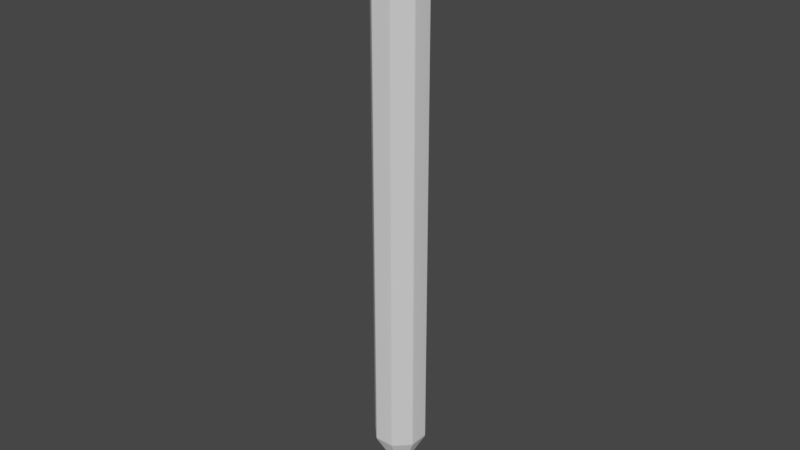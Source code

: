 # Source: pen-blender.blend  (saved by Blender 2.93.21; exported with 4.5.12 LTS)
import bpy
from mathutils import Matrix  # noqa: F401  (used for matrix-valued properties, if any)

bpy.ops.wm.read_factory_settings(use_empty=True)
scene = bpy.context.scene
scene.name = 'Scene'

# ---- node groups
ng_auto_smooth = bpy.data.node_groups.new('Auto Smooth', 'GeometryNodeTree')
_s = ng_auto_smooth.interface.new_socket(name='Geometry', in_out='OUTPUT', socket_type='NodeSocketGeometry')
_s = ng_auto_smooth.interface.new_socket(name='Geometry', in_out='INPUT', socket_type='NodeSocketGeometry')
_s = ng_auto_smooth.interface.new_socket(name='Angle', in_out='INPUT', socket_type='NodeSocketFloat')
_s.subtype = 'ANGLE'
_s.min_value = 0.0
_s.max_value = 3.142
ng_auto_smooth.is_modifier = True
_N = ng_auto_smooth.nodes; _L = ng_auto_smooth.links
n0 = _N.new('NodeGroupOutput'); n0.name = 'Group Output'; n0.location = (480, -100)
n1 = _N.new('NodeGroupInput'); n1.name = 'Group Input'; n1.location = (-420, -300)
n2 = _N.new('NodeGroupInput'); n2.name = 'Group Input.001'; n2.location = (-60, -100)
n3 = _N.new('GeometryNodeSetShadeSmooth'); n3.name = 'Set Shade Smooth'; n3.location = (120, -100)
n3.domain = 'EDGE'
n4 = _N.new('GeometryNodeSetShadeSmooth'); n4.name = 'Set Shade Smooth.001'; n4.location = (300, -100)
n5 = _N.new('GeometryNodeInputMeshEdgeAngle'); n5.name = 'Edge Angle'; n5.location = (-420, -220)
n6 = _N.new('GeometryNodeInputEdgeSmooth'); n6.name = 'Is Edge Smooth'; n6.location = (-60, -160)
n7 = _N.new('GeometryNodeInputShadeSmooth'); n7.name = 'Is Face Smooth'; n7.location = (-240, -340)
n8 = _N.new('FunctionNodeBooleanMath'); n8.name = 'Boolean Math'; n8.location = (-60, -220)
n9 = _N.new('FunctionNodeCompare'); n9.name = 'Compare'; n9.location = (-240, -180)
n9.operation = 'LESS_EQUAL'
_L.new(n5.outputs[0], n9.inputs[0])
_L.new(n4.outputs[0], n0.inputs[0])
_L.new(n1.outputs[1], n9.inputs[1])
_L.new(n9.outputs[0], n8.inputs[0])
_L.new(n7.outputs[0], n8.inputs[1])
_L.new(n2.outputs[0], n3.inputs[0])
_L.new(n6.outputs[0], n3.inputs[1])
_L.new(n3.outputs[0], n4.inputs[0])
_L.new(n8.outputs[0], n3.inputs[2])
n0.is_active_output = True

# ---- world
world_world = bpy.data.worlds.new('World'); scene.world = world_world
world_world.use_nodes = True; world_world.node_tree.nodes.clear()
_N = world_world.node_tree.nodes; _L = world_world.node_tree.links
n0 = _N.new('ShaderNodeOutputWorld'); n0.name = 'World Output'; n0.location = (300, 300)
n1 = _N.new('ShaderNodeBackground'); n1.name = 'Background'; n1.location = (10, 300)
n1.inputs[0].default_value = (0.05088, 0.05088, 0.05088, 1.0)
_L.new(n1.outputs[0], n0.inputs[0])
n0.is_active_output = True
world_world.color = (0.05088, 0.05088, 0.05088)
world_world.use_sun_shadow = False
world_world.sun_shadow_jitter_overblur = 0.0

# ---- meshes
me_pen_001 = bpy.data.meshes.new('pen.001')
me_pen_001.from_pydata([(-0.003484, 0.007645, 0.08058), (-0.002943, 0.007869, 0.08058), (0.002942, 0.007869, 0.08058), (0.003483, 0.007645, 0.08058), (0.007869, -0.002942, 0.08058), (0.007645, -0.003483, 0.08058), (-0.002942, -0.007869, 0.08058), (-0.003483, -0.007645, 0.08058), (-0.007645, -0.003484, 0.08058), (-0.007869, -0.002943, 0.08058), (-0.007869, 0.002942, 0.08058), (-0.007645, 0.003483, 0.08058), (0.007645, 0.003484, 0.08058), (0.007869, 0.002943, 0.08058), (0.003484, -0.007645, 0.08058), (0.002943, -0.007869, 0.08058), (-0.003484, 0.007645, -0.08193), (-0.002943, 0.007869, -0.08193), (0.003483, 0.007645, -0.08193), (0.002942, 0.007869, -0.08193), (0.007869, 0.002943, -0.08193), (0.007645, 0.003484, -0.08193), (0.007645, -0.003483, -0.08193), (0.007869, -0.002942, -0.08193), (0.003484, -0.007645, -0.08193), (0.002943, -0.007869, -0.08193), (-0.003483, -0.007645, -0.08193), (-0.002942, -0.007869, -0.08193), (-0.007869, -0.002943, -0.08193), (-0.007645, -0.003484, -0.08193), (-0.007645, 0.003483, -0.08193), (-0.007869, 0.002942, -0.08193), (-0.002466, 0.0009222, -0.09218), (-0.002396, 0.001092, -0.09218), (-0.002396, -0.001092, -0.09218), (-0.002466, -0.0009225, -0.09218), (-0.0009223, -0.002467, -0.09218), (-0.001092, -0.002396, -0.09218), (0.0009225, -0.002466, -0.09218), (0.001092, -0.002396, -0.09218), (0.002466, -0.0009223, -0.09218), (0.002396, -0.001092, -0.09218), (0.002396, 0.001092, -0.09218), (0.002466, 0.0009224, -0.09218), (0.0009223, 0.002466, -0.09218), (0.001092, 0.002396, -0.09218), (-0.0009225, 0.002466, -0.09218), (-0.001092, 0.002396, -0.09218), (-0.002943, 0.007869, -0.08125), (-0.003484, 0.007645, -0.08125), (0.003483, 0.007645, -0.08125), (0.002942, 0.007869, -0.08125), (0.007869, 0.002943, -0.08125), (0.007645, 0.003484, -0.08125), (0.007645, -0.003483, -0.08125), (0.007869, -0.002942, -0.08125), (0.002943, -0.007869, -0.08125), (0.003484, -0.007645, -0.08125), (-0.003483, -0.007645, -0.08125), (-0.002942, -0.007869, -0.08125), (-0.007869, -0.002943, -0.08125), (-0.007645, -0.003484, -0.08125), (-0.007645, 0.003483, -0.08125), (-0.007869, 0.002942, -0.08125), (-0.003484, 0.007645, 0.08839), (-0.003128, 0.007552, 0.08871), (-0.002943, 0.007869, 0.08839), (0.003483, 0.007645, 0.08839), (0.002942, 0.007869, 0.08839), (0.003128, 0.007552, 0.08871), (0.007645, -0.003483, 0.08839), (0.007869, -0.002942, 0.08839), (0.007552, -0.003128, 0.08871), (-0.003483, -0.007645, 0.08839), (-0.002942, -0.007869, 0.08839), (-0.003128, -0.007552, 0.08871), (-0.007869, -0.002943, 0.08839), (-0.007645, -0.003484, 0.08839), (-0.007552, -0.003128, 0.08871), (-0.007645, 0.003483, 0.08839), (-0.007869, 0.002942, 0.08839), (-0.007552, 0.003128, 0.08871), (0.007869, 0.002943, 0.08839), (0.007645, 0.003484, 0.08839), (0.007552, 0.003128, 0.08871), (0.003484, -0.007645, 0.08839), (0.003128, -0.007552, 0.08871), (0.002943, -0.007869, 0.08839), (-0.001298, 0.0004854, -0.1025), (-0.001261, 0.0005746, -0.1025), (-0.001261, -0.0005748, -0.1025), (-0.001298, -0.0004856, -0.1025), (-0.0004854, -0.001298, -0.1025), (-0.0005746, -0.001261, -0.1025), (0.0004855, -0.001298, -0.1025), (0.0005747, -0.001261, -0.1025), (0.001298, -0.0004855, -0.1025), (0.001261, -0.0005747, -0.1025), (0.001261, 0.0005747, -0.1025), (0.001298, 0.0004855, -0.1025), (0.0004854, 0.001298, -0.1025), (0.0005747, 0.001261, -0.1025), (-0.0004855, 0.001298, -0.1025), (-0.0005747, 0.001261, -0.1025), (-0.0006766, 0.0002802, -0.1033), (-0.0006765, -0.0002803, -0.1033), (-0.0002802, -0.0006766, -0.1033), (0.0002803, -0.0006766, -0.1033), (0.0006766, -0.0002802, -0.1033), (0.0006765, 0.0002802, -0.1033), (0.0002802, 0.0006765, -0.1033), (-0.0002803, 0.0006765, -0.1033)], [], [(62, 11, 0, 49), (14, 5, 70, 85), (8, 7, 73, 77), (4, 13, 82, 71), (10, 9, 76, 80), (6, 15, 87, 74), (30, 62, 49, 16), (2, 1, 66, 68), (25, 27, 36, 38), (22, 54, 57, 24), (20, 23, 40, 43), (20, 52, 55, 23), (17, 48, 51, 19), (28, 60, 63, 31), (25, 56, 59, 27), (37, 34, 90, 93), (18, 21, 42, 45), (46, 44, 100, 102), (27, 26, 37, 36), (22, 24, 39, 41), (26, 58, 61, 29), (28, 31, 32, 35), (33, 47, 103, 89), (41, 39, 95, 97), (18, 50, 53, 21), (86, 72, 84, 69, 65, 81, 78, 75), (56, 15, 6, 59), (48, 1, 2, 51), (58, 7, 8, 61), (52, 13, 4, 55), (50, 3, 12, 53), (60, 9, 10, 63), (54, 5, 14, 57), (12, 3, 67, 83), (34, 35, 91, 90), (16, 17, 46, 47), (31, 30, 33, 32), (29, 28, 35, 34), (24, 25, 38, 39), (26, 29, 34, 37), (21, 20, 43, 42), (17, 19, 44, 46), (64, 65, 66), (67, 68, 69), (70, 71, 72), (73, 74, 75), (76, 77, 78), (79, 80, 81), (82, 83, 84), (85, 86, 87), (49, 0, 1, 48), (3, 50, 51, 2), (13, 52, 53, 12), (5, 54, 55, 4), (15, 56, 57, 14), (7, 58, 59, 6), (9, 60, 61, 8), (11, 62, 63, 10), (19, 18, 45, 44), (23, 22, 41, 40), (36, 37, 93, 92), (39, 38, 94, 95), (31, 63, 62, 30), (48, 17, 16, 49), (29, 61, 60, 28), (27, 59, 58, 26), (24, 57, 56, 25), (23, 55, 54, 22), (21, 53, 52, 20), (19, 51, 50, 18), (30, 16, 47, 33), (85, 70, 72, 86), (71, 82, 84, 72), (64, 79, 81, 65), (83, 67, 69, 84), (80, 76, 78, 81), (77, 73, 75, 78), (74, 87, 86, 75), (68, 66, 65, 69), (73, 7, 6, 74), (14, 85, 87, 15), (66, 1, 0, 64), (10, 80, 79, 11), (76, 9, 8, 77), (70, 5, 4, 71), (12, 83, 82, 13), (2, 68, 67, 3), (0, 11, 79, 64), (45, 42, 98, 101), (42, 43, 99, 98), (40, 41, 97, 96), (38, 36, 92, 94), (32, 33, 89, 88), (47, 46, 102, 103), (44, 45, 101, 100), (43, 40, 96, 99), (35, 32, 88, 91), (100, 101, 110), (98, 99, 109), (90, 91, 105), (91, 88, 104, 105), (95, 94, 107), (102, 100, 110, 111), (93, 90, 105, 106), (94, 92, 106, 107), (92, 93, 106), (99, 96, 108, 109), (103, 102, 111), (96, 97, 108), (101, 98, 109, 110), (97, 95, 107, 108), (88, 89, 104), (89, 103, 111, 104), (105, 104, 111, 110, 109, 108, 107, 106)])
me_pen_001.polygons.foreach_set('use_smooth', [True] * 114)
_k = set([(16, 30), (17, 19), (18, 21), (20, 23), (22, 24), (25, 27), (26, 29), (28, 31), (32, 35), (33, 47), (34, 37), (36, 38), (39, 41), (40, 43), (42, 45), (44, 46), (64, 79), (66, 68), (67, 83), (70, 85), (71, 82), (73, 77), (74, 87), (76, 80), (88, 91), (89, 103), (90, 93), (92, 94), (95, 97), (96, 99), (98, 101), (100, 102)])
me_pen_001.attributes.new('sharp_edge', 'BOOLEAN', 'EDGE').data.foreach_set('value', [ (min(e.vertices), max(e.vertices)) in _k for e in me_pen_001.edges])
_uv = me_pen_001.uv_layers.new(name='UVMap')
_uv.uv.foreach_set('vector', [0.6043, 0.6191, 0.6043, 0.902, 0.6836, 0.902, 0.6836, 0.6191, 0.3059, 0.6544, 0.3726, 0.6544, 0.3726, 0.8675, 0.3059, 0.8675, 0.1274, 0.6544, 0.1942, 0.6544, 0.1942, 0.8675, 0.1274, 0.8675, 0.3762, 0.6544, 0.3762, 0.6544, 0.3762, 0.8675, 0.3762, 0.8675, 0.1238, 0.6544, 0.1238, 0.6544, 0.1238, 0.8675, 0.1238, 0.8675, 0.2028, 0.6544, 0.2972, 0.6544, 0.2972, 0.8675, 0.2028, 0.8675, 0.1101, 0.2527, 0.1101, 0.2539, 0.1895, 0.2539, 0.1895, 0.2527, 0.2972, 0.6544, 0.2028, 0.6544, 0.2028, 0.8675, 0.2972, 0.8675, 0.8061, 0.6179, 0.6939, 0.6179, 0.7324, 0.6, 0.7676, 0.6, 0.4016, 0.2527, 0.4016, 0.2539, 0.3223, 0.2539, 0.3223, 0.2527, 0.9, 0.6179, 0.9, 0.6179, 0.797, 0.6, 0.797, 0.6, 0.4059, 0.2527, 0.4059, 0.2539, 0.4059, 0.2539, 0.4059, 0.2527, 0.1998, 0.2527, 0.1998, 0.2539, 0.3119, 0.2539, 0.3119, 0.2527, 0.1059, 0.2527, 0.1059, 0.2539, 0.1059, 0.2539, 0.1059, 0.2527, 0.312, 0.2527, 0.312, 0.2539, 0.1998, 0.2539, 0.1998, 0.2527, 0.1792, 0.41, 0.09456, 0.41, 0.1682, 0.1142, 0.2127, 0.1142, 0.8164, 0.6179, 0.8957, 0.6179, 0.7957, 0.6, 0.7708, 0.6, 0.1902, 0.41, 0.3098, 0.41, 0.2815, 0.1142, 0.2185, 0.1142, 0.6939, 0.6179, 0.6836, 0.6179, 0.7292, 0.6, 0.7324, 0.6, 0.8957, 0.6179, 0.8164, 0.6179, 0.7708, 0.6, 0.7957, 0.6, 0.1895, 0.2527, 0.1895, 0.2539, 0.1101, 0.2539, 0.1101, 0.2527, 0.6, 0.6179, 0.6, 0.6179, 0.703, 0.6, 0.703, 0.6, 0.09455, 0.41, 0.1792, 0.41, 0.2127, 0.1142, 0.1682, 0.1142, 0.4054, 0.41, 0.3208, 0.41, 0.2873, 0.1142, 0.3318, 0.1142, 0.3223, 0.2527, 0.3223, 0.2539, 0.4016, 0.2539, 0.4016, 0.2527, 0.3002, 0.8762, 0.3711, 0.8762, 0.3711, 0.8762, 0.3002, 0.8762, 0.1998, 0.8762, 0.1289, 0.8762, 0.1289, 0.8762, 0.1998, 0.8762, 0.8061, 0.6191, 0.8061, 0.902, 0.6939, 0.902, 0.6939, 0.6191, 0.6939, 0.6191, 0.6939, 0.902, 0.8061, 0.902, 0.8061, 0.6191, 0.6836, 0.6191, 0.6836, 0.902, 0.6043, 0.902, 0.6043, 0.6191, 0.9, 0.6191, 0.9, 0.902, 0.9, 0.902, 0.9, 0.6191, 0.8164, 0.6191, 0.8164, 0.902, 0.8957, 0.902, 0.8957, 0.6191, 0.6, 0.6191, 0.6, 0.902, 0.6, 0.902, 0.6, 0.6191, 0.8957, 0.6191, 0.8957, 0.902, 0.8164, 0.902, 0.8164, 0.6191, 0.3726, 0.6544, 0.3058, 0.6544, 0.3058, 0.8675, 0.3726, 0.8675, 0.09456, 0.41, 0.09, 0.41, 0.1658, 0.1142, 0.1682, 0.1142, 0.6836, 0.6179, 0.6939, 0.6179, 0.7324, 0.6, 0.7292, 0.6, 0.6, 0.6179, 0.6043, 0.6179, 0.7043, 0.6, 0.703, 0.6, 0.6043, 0.6179, 0.6, 0.6179, 0.703, 0.6, 0.7043, 0.6, 0.8164, 0.6179, 0.8061, 0.6179, 0.7676, 0.6, 0.7708, 0.6, 0.6836, 0.6179, 0.6043, 0.6179, 0.7043, 0.6, 0.7292, 0.6, 0.8957, 0.6179, 0.9, 0.6179, 0.797, 0.6, 0.7957, 0.6, 0.6939, 0.6179, 0.8061, 0.6179, 0.7676, 0.6, 0.7324, 0.6, 0.1941, 0.8675, 0.1998, 0.8762, 0.2028, 0.8675, 0.3058, 0.8675, 0.2972, 0.8675, 0.3002, 0.8762, 0.3726, 0.8675, 0.3762, 0.8675, 0.3711, 0.8762, 0.1942, 0.8675, 0.2028, 0.8675, 0.1998, 0.8762, 0.1238, 0.8675, 0.1274, 0.8675, 0.1289, 0.8762, 0.1274, 0.8675, 0.1238, 0.8675, 0.1289, 0.8762, 0.3762, 0.8675, 0.3726, 0.8675, 0.3711, 0.8762, 0.3059, 0.8675, 0.3002, 0.8762, 0.2972, 0.8675, 0.6836, 0.6191, 0.6836, 0.902, 0.6939, 0.902, 0.6939, 0.6191, 0.8164, 0.902, 0.8164, 0.6191, 0.8061, 0.6191, 0.8061, 0.902, 0.9, 0.902, 0.9, 0.6191, 0.8957, 0.6191, 0.8957, 0.902, 0.8957, 0.902, 0.8957, 0.6191, 0.9, 0.6191, 0.9, 0.902, 0.8061, 0.902, 0.8061, 0.6191, 0.8164, 0.6191, 0.8164, 0.902, 0.6836, 0.902, 0.6836, 0.6191, 0.6939, 0.6191, 0.6939, 0.902, 0.6, 0.902, 0.6, 0.6191, 0.6043, 0.6191, 0.6043, 0.902, 0.6043, 0.902, 0.6043, 0.6191, 0.6, 0.6191, 0.6, 0.902, 0.8061, 0.6179, 0.8164, 0.6179, 0.7708, 0.6, 0.7676, 0.6, 0.9, 0.6179, 0.8957, 0.6179, 0.7957, 0.6, 0.797, 0.6, 0.1902, 0.41, 0.1792, 0.41, 0.2127, 0.1142, 0.2185, 0.1142, 0.3208, 0.41, 0.3098, 0.41, 0.2815, 0.1142, 0.2873, 0.1142, 0.1059, 0.2527, 0.1059, 0.2539, 0.1101, 0.2539, 0.1101, 0.2527, 0.1998, 0.2539, 0.1998, 0.2527, 0.1895, 0.2527, 0.1895, 0.2539, 0.1101, 0.2527, 0.1101, 0.2539, 0.1059, 0.2539, 0.1059, 0.2527, 0.1998, 0.2527, 0.1998, 0.2539, 0.1895, 0.2539, 0.1895, 0.2527, 0.3223, 0.2527, 0.3223, 0.2539, 0.312, 0.2539, 0.312, 0.2527, 0.4059, 0.2527, 0.4059, 0.2539, 0.4016, 0.2539, 0.4016, 0.2527, 0.4016, 0.2527, 0.4016, 0.2539, 0.4059, 0.2539, 0.4059, 0.2527, 0.3119, 0.2527, 0.3119, 0.2539, 0.3223, 0.2539, 0.3223, 0.2527, 0.6043, 0.6179, 0.6836, 0.6179, 0.7292, 0.6, 0.7043, 0.6, 0.3059, 0.8675, 0.3726, 0.8675, 0.3711, 0.8762, 0.3002, 0.8762, 0.3762, 0.8675, 0.3762, 0.8675, 0.3711, 0.8762, 0.3711, 0.8762, 0.1941, 0.8675, 0.1274, 0.8675, 0.1289, 0.8762, 0.1998, 0.8762, 0.3726, 0.8675, 0.3058, 0.8675, 0.3002, 0.8762, 0.3711, 0.8762, 0.1238, 0.8675, 0.1238, 0.8675, 0.1289, 0.8762, 0.1289, 0.8762, 0.1274, 0.8675, 0.1942, 0.8675, 0.1998, 0.8762, 0.1289, 0.8762, 0.2028, 0.8675, 0.2972, 0.8675, 0.3002, 0.8762, 0.1998, 0.8762, 0.2972, 0.8675, 0.2028, 0.8675, 0.1998, 0.8762, 0.3002, 0.8762, 0.1942, 0.8675, 0.1942, 0.6544, 0.2028, 0.6544, 0.2028, 0.8675, 0.3059, 0.6544, 0.3059, 0.8675, 0.2972, 0.8675, 0.2972, 0.6544, 0.2028, 0.8675, 0.2028, 0.6544, 0.1941, 0.6544, 0.1941, 0.8675, 0.1238, 0.6544, 0.1238, 0.8675, 0.1274, 0.8675, 0.1274, 0.6544, 0.1238, 0.8675, 0.1238, 0.6544, 0.1274, 0.6544, 0.1274, 0.8675, 0.3726, 0.8675, 0.3726, 0.6544, 0.3762, 0.6544, 0.3762, 0.8675, 0.3726, 0.6544, 0.3726, 0.8675, 0.3762, 0.8675, 0.3762, 0.6544, 0.2972, 0.6544, 0.2972, 0.8675, 0.3058, 0.8675, 0.3058, 0.6544, 0.1941, 0.6544, 0.1274, 0.6544, 0.1274, 0.8675, 0.1941, 0.8675, 0.3208, 0.41, 0.4054, 0.41, 0.3318, 0.1142, 0.2873, 0.1142, 0.4054, 0.41, 0.41, 0.41, 0.3342, 0.1142, 0.3318, 0.1142, 0.41, 0.41, 0.4054, 0.41, 0.3318, 0.1142, 0.3342, 0.1142, 0.3098, 0.41, 0.1902, 0.41, 0.2185, 0.1142, 0.2815, 0.1142, 0.09, 0.41, 0.09455, 0.41, 0.1682, 0.1142, 0.1658, 0.1142, 0.1792, 0.41, 0.1902, 0.41, 0.2185, 0.1142, 0.2127, 0.1142, 0.3098, 0.41, 0.3208, 0.41, 0.2873, 0.1142, 0.2815, 0.1142, 0.41, 0.41, 0.41, 0.41, 0.3342, 0.1142, 0.3342, 0.1142, 0.09, 0.41, 0.09, 0.41, 0.1658, 0.1142, 0.1658, 0.1142, 0.2815, 0.1142, 0.2873, 0.1142, 0.2682, 0.09, 0.3318, 0.1142, 0.3342, 0.1142, 0.2939, 0.09, 0.1682, 0.1142, 0.1658, 0.1142, 0.2061, 0.09, 0.1658, 0.1142, 0.1658, 0.1142, 0.2061, 0.09, 0.2061, 0.09, 0.2873, 0.1142, 0.2815, 0.1142, 0.2682, 0.09, 0.2185, 0.1142, 0.2815, 0.1142, 0.2682, 0.09, 0.2318, 0.09, 0.2127, 0.1142, 0.1682, 0.1142, 0.2061, 0.09, 0.2318, 0.09, 0.2815, 0.1142, 0.2185, 0.1142, 0.2318, 0.09, 0.2682, 0.09, 0.2185, 0.1142, 0.2127, 0.1142, 0.2318, 0.09, 0.3342, 0.1142, 0.3342, 0.1142, 0.2939, 0.09, 0.2939, 0.09, 0.2127, 0.1142, 0.2185, 0.1142, 0.2318, 0.09, 0.3342, 0.1142, 0.3318, 0.1142, 0.2939, 0.09, 0.2873, 0.1142, 0.3318, 0.1142, 0.2939, 0.09, 0.2682, 0.09, 0.3318, 0.1142, 0.2873, 0.1142, 0.2682, 0.09, 0.2939, 0.09, 0.1658, 0.1142, 0.1682, 0.1142, 0.2061, 0.09, 0.1682, 0.1142, 0.2127, 0.1142, 0.2318, 0.09, 0.2061, 0.09, 0.2061, 0.09, 0.2061, 0.09, 0.2318, 0.09, 0.2682, 0.09, 0.2939, 0.09, 0.2939, 0.09, 0.2682, 0.09, 0.2318, 0.09])
_ca = me_pen_001.color_attributes.new('Col', 'BYTE_COLOR', 'CORNER')
_ca.data.foreach_set('color', [1.0, 1.0, 1.0, 1.0, 1.0, 1.0, 1.0, 1.0, 1.0, 1.0, 1.0, 1.0, 1.0, 1.0, 1.0, 1.0, 1.0, 0.2159, 0.2159, 1.0, 1.0, 0.2159, 0.2159, 1.0, 1.0, 0.2159, 0.2159, 1.0, 1.0, 0.2159, 0.2159, 1.0, 1.0, 0.2159, 0.2159, 1.0, 1.0, 0.2159, 0.2159, 1.0, 1.0, 0.2159, 0.2159, 1.0, 1.0, 0.2159, 0.2159, 1.0, 1.0, 0.2159, 0.2159, 1.0, 1.0, 0.2159, 0.2159, 1.0, 1.0, 0.2159, 0.2159, 1.0, 1.0, 0.2159, 0.2159, 1.0, 1.0, 0.2159, 0.2159, 1.0, 1.0, 0.2159, 0.2159, 1.0, 1.0, 0.2159, 0.2159, 1.0, 1.0, 0.2159, 0.2159, 1.0, 1.0, 0.2159, 0.2159, 1.0, 1.0, 0.2159, 0.2159, 1.0, 1.0, 0.2159, 0.2159, 1.0, 1.0, 0.2159, 0.2159, 1.0, 1.0, 1.0, 1.0, 1.0, 1.0, 1.0, 1.0, 1.0, 1.0, 1.0, 1.0, 1.0, 1.0, 1.0, 1.0, 1.0, 1.0, 0.2159, 0.2159, 1.0, 1.0, 0.2159, 0.2159, 1.0, 1.0, 0.2159, 0.2159, 1.0, 1.0, 0.2159, 0.2159, 1.0, 1.0, 1.0, 1.0, 1.0, 1.0, 1.0, 1.0, 1.0, 1.0, 1.0, 1.0, 1.0, 1.0, 1.0, 1.0, 1.0, 1.0, 1.0, 1.0, 1.0, 1.0, 1.0, 1.0, 1.0, 1.0, 1.0, 1.0, 1.0, 1.0, 1.0, 1.0, 1.0, 1.0, 1.0, 1.0, 1.0, 1.0, 1.0, 1.0, 1.0, 1.0, 1.0, 1.0, 1.0, 1.0, 1.0, 1.0, 1.0, 1.0, 1.0, 1.0, 1.0, 1.0, 1.0, 1.0, 1.0, 1.0, 1.0, 1.0, 1.0, 1.0, 1.0, 1.0, 1.0, 1.0, 1.0, 1.0, 1.0, 1.0, 1.0, 1.0, 1.0, 1.0, 1.0, 1.0, 1.0, 1.0, 1.0, 1.0, 1.0, 1.0, 1.0, 1.0, 1.0, 1.0, 1.0, 1.0, 1.0, 1.0, 1.0, 1.0, 1.0, 1.0, 1.0, 1.0, 1.0, 1.0, 1.0, 1.0, 1.0, 1.0, 1.0, 1.0, 1.0, 1.0, 1.0, 1.0, 1.0, 1.0, 1.0, 1.0, 1.0, 1.0, 1.0, 1.0, 1.0, 1.0, 1.0, 1.0, 1.0, 1.0, 1.0, 1.0, 1.0, 1.0, 1.0, 1.0, 1.0, 1.0, 1.0, 1.0, 1.0, 1.0, 1.0, 1.0, 1.0, 1.0, 1.0, 1.0, 1.0, 1.0, 1.0, 1.0, 1.0, 1.0, 1.0, 1.0, 1.0, 1.0, 1.0, 1.0, 1.0, 1.0, 1.0, 1.0, 1.0, 1.0, 1.0, 1.0, 1.0, 1.0, 1.0, 1.0, 1.0, 1.0, 1.0, 1.0, 1.0, 1.0, 1.0, 1.0, 1.0, 1.0, 1.0, 1.0, 1.0, 1.0, 1.0, 1.0, 1.0, 1.0, 1.0, 1.0, 1.0, 1.0, 1.0, 1.0, 1.0, 1.0, 1.0, 1.0, 1.0, 1.0, 1.0, 1.0, 1.0, 1.0, 1.0, 1.0, 1.0, 1.0, 1.0, 1.0, 1.0, 1.0, 1.0, 1.0, 1.0, 1.0, 1.0, 1.0, 1.0, 1.0, 1.0, 1.0, 1.0, 1.0, 1.0, 1.0, 1.0, 1.0, 1.0, 1.0, 1.0, 1.0, 1.0, 1.0, 1.0, 1.0, 1.0, 1.0, 1.0, 1.0, 1.0, 1.0, 1.0, 1.0, 1.0, 1.0, 1.0, 1.0, 1.0, 1.0, 1.0, 1.0, 1.0, 1.0, 1.0, 1.0, 1.0, 1.0, 1.0, 1.0, 1.0, 1.0, 1.0, 1.0, 1.0, 1.0, 1.0, 1.0, 1.0, 1.0, 1.0, 1.0, 1.0, 1.0, 1.0, 1.0, 1.0, 1.0, 1.0, 1.0, 0.2159, 0.2159, 1.0, 1.0, 0.2159, 0.2159, 1.0, 1.0, 0.2159, 0.2159, 1.0, 1.0, 0.2159, 0.2159, 1.0, 1.0, 0.2159, 0.2159, 1.0, 1.0, 0.2159, 0.2159, 1.0, 1.0, 0.2159, 0.2159, 1.0, 1.0, 0.2159, 0.2159, 1.0, 1.0, 1.0, 1.0, 1.0, 1.0, 1.0, 1.0, 1.0, 1.0, 1.0, 1.0, 1.0, 1.0, 1.0, 1.0, 1.0, 1.0, 1.0, 1.0, 1.0, 1.0, 1.0, 1.0, 1.0, 1.0, 1.0, 1.0, 1.0, 1.0, 1.0, 1.0, 1.0, 1.0, 1.0, 1.0, 1.0, 1.0, 1.0, 1.0, 1.0, 1.0, 1.0, 1.0, 1.0, 1.0, 1.0, 1.0, 1.0, 1.0, 1.0, 1.0, 1.0, 1.0, 1.0, 1.0, 1.0, 1.0, 1.0, 1.0, 1.0, 1.0, 1.0, 1.0, 1.0, 1.0, 1.0, 1.0, 1.0, 1.0, 1.0, 1.0, 1.0, 1.0, 1.0, 1.0, 1.0, 1.0, 1.0, 1.0, 1.0, 1.0, 1.0, 1.0, 1.0, 1.0, 1.0, 1.0, 1.0, 1.0, 1.0, 1.0, 1.0, 1.0, 1.0, 1.0, 1.0, 1.0, 1.0, 1.0, 1.0, 1.0, 1.0, 1.0, 1.0, 1.0, 1.0, 1.0, 1.0, 1.0, 1.0, 1.0, 1.0, 1.0, 0.2159, 0.2159, 1.0, 1.0, 0.2159, 0.2159, 1.0, 1.0, 0.2159, 0.2159, 1.0, 1.0, 0.2159, 0.2159, 1.0, 1.0, 1.0, 1.0, 1.0, 1.0, 1.0, 1.0, 1.0, 1.0, 1.0, 1.0, 1.0, 1.0, 1.0, 1.0, 1.0, 1.0, 1.0, 1.0, 1.0, 1.0, 1.0, 1.0, 1.0, 1.0, 1.0, 1.0, 1.0, 1.0, 1.0, 1.0, 1.0, 1.0, 1.0, 1.0, 1.0, 1.0, 1.0, 1.0, 1.0, 1.0, 1.0, 1.0, 1.0, 1.0, 1.0, 1.0, 1.0, 1.0, 1.0, 1.0, 1.0, 1.0, 1.0, 1.0, 1.0, 1.0, 1.0, 1.0, 1.0, 1.0, 1.0, 1.0, 1.0, 1.0, 1.0, 1.0, 1.0, 1.0, 1.0, 1.0, 1.0, 1.0, 1.0, 1.0, 1.0, 1.0, 1.0, 1.0, 1.0, 1.0, 1.0, 1.0, 1.0, 1.0, 1.0, 1.0, 1.0, 1.0, 1.0, 1.0, 1.0, 1.0, 1.0, 1.0, 1.0, 1.0, 1.0, 1.0, 1.0, 1.0, 1.0, 1.0, 1.0, 1.0, 1.0, 1.0, 1.0, 1.0, 1.0, 1.0, 1.0, 1.0, 1.0, 1.0, 1.0, 1.0, 1.0, 1.0, 1.0, 1.0, 1.0, 1.0, 1.0, 1.0, 1.0, 1.0, 1.0, 1.0, 0.2159, 0.2159, 1.0, 1.0, 0.2159, 0.2159, 1.0, 1.0, 0.2159, 0.2159, 1.0, 1.0, 0.2159, 0.2159, 1.0, 1.0, 0.2159, 0.2159, 1.0, 1.0, 0.2159, 0.2159, 1.0, 1.0, 0.2159, 0.2159, 1.0, 1.0, 0.2159, 0.2159, 1.0, 1.0, 0.2159, 0.2159, 1.0, 1.0, 0.2159, 0.2159, 1.0, 1.0, 0.2159, 0.2159, 1.0, 1.0, 0.2159, 0.2159, 1.0, 1.0, 0.2159, 0.2159, 1.0, 1.0, 0.2159, 0.2159, 1.0, 1.0, 0.2159, 0.2159, 1.0, 1.0, 0.2159, 0.2159, 1.0, 1.0, 0.2159, 0.2159, 1.0, 1.0, 0.2159, 0.2159, 1.0, 1.0, 0.2159, 0.2159, 1.0, 1.0, 0.2159, 0.2159, 1.0, 1.0, 0.2159, 0.2159, 1.0, 1.0, 0.2159, 0.2159, 1.0, 1.0, 0.2159, 0.2159, 1.0, 1.0, 0.2159, 0.2159, 1.0, 1.0, 1.0, 1.0, 1.0, 1.0, 1.0, 1.0, 1.0, 1.0, 1.0, 1.0, 1.0, 1.0, 1.0, 1.0, 1.0, 1.0, 1.0, 1.0, 1.0, 1.0, 1.0, 1.0, 1.0, 1.0, 1.0, 1.0, 1.0, 1.0, 1.0, 1.0, 1.0, 1.0, 1.0, 1.0, 1.0, 1.0, 1.0, 1.0, 1.0, 1.0, 1.0, 1.0, 1.0, 1.0, 1.0, 1.0, 1.0, 1.0, 1.0, 1.0, 1.0, 1.0, 1.0, 1.0, 1.0, 1.0, 1.0, 1.0, 1.0, 1.0, 1.0, 1.0, 1.0, 1.0, 1.0, 1.0, 1.0, 1.0, 1.0, 1.0, 1.0, 1.0, 1.0, 1.0, 1.0, 1.0, 1.0, 1.0, 1.0, 1.0, 1.0, 1.0, 1.0, 1.0, 1.0, 1.0, 1.0, 1.0, 1.0, 1.0, 1.0, 1.0, 1.0, 1.0, 1.0, 1.0, 1.0, 1.0, 1.0, 1.0, 1.0, 1.0, 1.0, 1.0, 1.0, 1.0, 1.0, 1.0, 1.0, 1.0, 1.0, 1.0, 1.0, 1.0, 1.0, 1.0, 1.0, 1.0, 1.0, 1.0, 1.0, 1.0, 1.0, 1.0, 1.0, 1.0, 1.0, 1.0, 1.0, 1.0, 1.0, 1.0, 1.0, 1.0, 1.0, 1.0, 1.0, 1.0, 1.0, 1.0, 1.0, 1.0, 1.0, 1.0, 1.0, 1.0, 1.0, 1.0, 1.0, 1.0, 1.0, 1.0, 1.0, 1.0, 1.0, 1.0, 1.0, 1.0, 1.0, 1.0, 1.0, 1.0, 1.0, 1.0, 1.0, 1.0, 1.0, 1.0, 1.0, 1.0, 1.0, 1.0, 1.0, 1.0, 1.0, 1.0, 1.0, 1.0, 1.0, 1.0, 1.0, 1.0, 1.0, 1.0, 1.0, 1.0, 1.0, 1.0, 1.0, 1.0, 1.0, 1.0, 1.0, 1.0, 1.0, 1.0, 1.0, 1.0, 1.0, 1.0, 1.0, 1.0, 1.0, 1.0, 1.0, 1.0, 1.0, 1.0, 1.0, 1.0, 1.0, 1.0, 1.0, 1.0, 1.0, 1.0, 1.0, 1.0, 1.0, 1.0, 1.0, 1.0, 1.0, 1.0, 1.0, 1.0, 1.0, 1.0, 1.0, 1.0, 1.0, 1.0, 1.0, 1.0, 1.0, 1.0, 1.0, 1.0, 1.0, 1.0, 1.0, 1.0, 1.0, 1.0, 1.0, 1.0, 1.0, 1.0, 1.0, 1.0, 1.0, 1.0, 1.0, 1.0, 1.0, 1.0, 1.0, 1.0, 1.0, 1.0, 1.0, 1.0, 1.0, 1.0, 1.0, 1.0, 1.0, 1.0, 1.0, 1.0, 1.0, 1.0, 1.0, 1.0, 1.0, 1.0, 1.0, 1.0, 1.0, 1.0, 1.0, 1.0, 1.0, 1.0, 1.0, 1.0, 1.0, 1.0, 1.0, 1.0, 1.0, 1.0, 1.0, 1.0, 1.0, 1.0, 1.0, 1.0, 1.0, 1.0, 1.0, 1.0, 1.0, 1.0, 1.0, 1.0, 1.0, 1.0, 1.0, 1.0, 1.0, 1.0, 1.0, 1.0, 1.0, 1.0, 1.0, 1.0, 1.0, 1.0, 1.0, 1.0, 1.0, 1.0, 1.0, 1.0, 1.0, 1.0, 1.0, 1.0, 1.0, 1.0, 1.0, 1.0, 1.0, 1.0, 0.2159, 0.2159, 1.0, 1.0, 0.2159, 0.2159, 1.0, 1.0, 0.2159, 0.2159, 1.0, 1.0, 0.2159, 0.2159, 1.0, 1.0, 0.2159, 0.2159, 1.0, 1.0, 0.2159, 0.2159, 1.0, 1.0, 0.2159, 0.2159, 1.0, 1.0, 0.2159, 0.2159, 1.0, 1.0, 0.2159, 0.2159, 1.0, 1.0, 0.2159, 0.2159, 1.0, 1.0, 0.2159, 0.2159, 1.0, 1.0, 0.2159, 0.2159, 1.0, 1.0, 0.2159, 0.2159, 1.0, 1.0, 0.2159, 0.2159, 1.0, 1.0, 0.2159, 0.2159, 1.0, 1.0, 0.2159, 0.2159, 1.0, 1.0, 0.2159, 0.2159, 1.0, 1.0, 0.2159, 0.2159, 1.0, 1.0, 0.2159, 0.2159, 1.0, 1.0, 0.2159, 0.2159, 1.0, 1.0, 0.2159, 0.2159, 1.0, 1.0, 0.2159, 0.2159, 1.0, 1.0, 0.2159, 0.2159, 1.0, 1.0, 0.2159, 0.2159, 1.0, 1.0, 0.2159, 0.2159, 1.0, 1.0, 0.2159, 0.2159, 1.0, 1.0, 0.2159, 0.2159, 1.0, 1.0, 0.2159, 0.2159, 1.0, 1.0, 0.2159, 0.2159, 1.0, 1.0, 0.2159, 0.2159, 1.0, 1.0, 0.2159, 0.2159, 1.0, 1.0, 0.2159, 0.2159, 1.0, 1.0, 0.2159, 0.2159, 1.0, 1.0, 0.2159, 0.2159, 1.0, 1.0, 0.2159, 0.2159, 1.0, 1.0, 0.2159, 0.2159, 1.0, 1.0, 0.2159, 0.2159, 1.0, 1.0, 0.2159, 0.2159, 1.0, 1.0, 0.2159, 0.2159, 1.0, 1.0, 0.2159, 0.2159, 1.0, 1.0, 0.2159, 0.2159, 1.0, 1.0, 0.2159, 0.2159, 1.0, 1.0, 0.2159, 0.2159, 1.0, 1.0, 0.2159, 0.2159, 1.0, 1.0, 0.2159, 0.2159, 1.0, 1.0, 0.2159, 0.2159, 1.0, 1.0, 0.2159, 0.2159, 1.0, 1.0, 0.2159, 0.2159, 1.0, 1.0, 0.2159, 0.2159, 1.0, 1.0, 0.2159, 0.2159, 1.0, 1.0, 0.2159, 0.2159, 1.0, 1.0, 0.2159, 0.2159, 1.0, 1.0, 0.2159, 0.2159, 1.0, 1.0, 0.2159, 0.2159, 1.0, 1.0, 0.2159, 0.2159, 1.0, 1.0, 0.2159, 0.2159, 1.0, 1.0, 0.2159, 0.2159, 1.0, 1.0, 0.2159, 0.2159, 1.0, 1.0, 0.2159, 0.2159, 1.0, 1.0, 0.2159, 0.2159, 1.0, 1.0, 0.2159, 0.2159, 1.0, 1.0, 0.2159, 0.2159, 1.0, 1.0, 0.2159, 0.2159, 1.0, 1.0, 0.2159, 0.2159, 1.0, 1.0, 0.2159, 0.2159, 1.0, 1.0, 0.2159, 0.2159, 1.0, 1.0, 0.2159, 0.2159, 1.0, 1.0, 0.2159, 0.2159, 1.0, 1.0, 1.0, 1.0, 1.0, 1.0, 1.0, 1.0, 1.0, 1.0, 1.0, 1.0, 1.0, 1.0, 1.0, 1.0, 1.0, 1.0, 1.0, 1.0, 1.0, 1.0, 1.0, 1.0, 1.0, 1.0, 1.0, 1.0, 1.0, 1.0, 1.0, 1.0, 1.0, 1.0, 1.0, 1.0, 1.0, 1.0, 1.0, 1.0, 1.0, 1.0, 1.0, 1.0, 1.0, 1.0, 1.0, 1.0, 1.0, 1.0, 1.0, 1.0, 1.0, 1.0, 1.0, 1.0, 1.0, 1.0, 1.0, 1.0, 1.0, 1.0, 1.0, 1.0, 1.0, 1.0, 1.0, 1.0, 1.0, 1.0, 1.0, 1.0, 1.0, 1.0, 1.0, 1.0, 1.0, 1.0, 1.0, 1.0, 1.0, 1.0, 1.0, 1.0, 1.0, 1.0, 1.0, 1.0, 1.0, 1.0, 1.0, 1.0, 1.0, 1.0, 1.0, 1.0, 1.0, 1.0, 1.0, 1.0, 1.0, 1.0, 1.0, 1.0, 1.0, 1.0, 1.0, 1.0, 1.0, 1.0, 1.0, 1.0, 1.0, 1.0, 1.0, 1.0, 1.0, 1.0, 1.0, 1.0, 1.0, 1.0, 1.0, 1.0, 1.0, 1.0, 1.0, 1.0, 1.0, 1.0, 1.0, 1.0, 1.0, 1.0, 1.0, 1.0, 1.0, 1.0, 1.0, 1.0, 1.0, 1.0, 1.0, 1.0, 1.0, 1.0, 1.0, 1.0, 1.0, 1.0, 1.0, 1.0, 1.0, 1.0, 1.0, 1.0, 1.0, 1.0, 1.0, 1.0, 1.0, 1.0, 1.0, 1.0, 1.0, 1.0, 1.0, 1.0, 1.0, 1.0, 1.0, 1.0, 1.0, 1.0, 1.0, 1.0, 1.0, 1.0, 1.0, 1.0, 1.0, 1.0, 1.0, 1.0, 1.0, 1.0, 1.0, 1.0, 1.0, 1.0, 1.0, 1.0, 1.0, 1.0, 1.0, 1.0, 1.0, 1.0, 1.0, 1.0, 1.0, 1.0, 1.0, 1.0, 1.0, 1.0, 1.0, 1.0, 1.0, 1.0, 1.0, 1.0, 1.0, 1.0, 1.0, 1.0, 1.0, 1.0, 1.0, 1.0, 1.0, 1.0, 1.0, 1.0, 1.0, 1.0, 1.0, 1.0, 1.0, 1.0, 1.0, 1.0, 1.0, 1.0, 1.0, 1.0, 1.0, 1.0, 1.0, 1.0, 1.0, 1.0, 1.0, 1.0, 1.0, 1.0, 1.0, 1.0, 1.0, 1.0, 1.0, 1.0, 1.0, 1.0, 1.0, 1.0, 1.0, 1.0, 1.0, 1.0, 1.0, 1.0, 1.0, 1.0, 1.0, 1.0, 1.0, 1.0, 1.0, 1.0, 1.0, 1.0, 1.0, 1.0, 1.0, 1.0, 1.0, 1.0, 1.0, 1.0, 1.0, 1.0, 1.0, 1.0, 1.0, 1.0, 1.0, 1.0, 1.0, 1.0, 1.0, 1.0, 1.0, 1.0, 1.0, 1.0, 1.0, 1.0, 1.0, 1.0, 1.0, 1.0, 1.0, 1.0, 1.0, 1.0, 1.0, 1.0, 1.0, 1.0, 1.0, 1.0, 1.0, 1.0, 1.0, 1.0, 1.0, 1.0, 1.0, 1.0, 1.0, 1.0, 1.0, 1.0, 1.0, 1.0, 1.0, 1.0, 1.0, 1.0, 1.0, 1.0, 1.0, 1.0, 1.0, 1.0, 1.0, 1.0, 1.0, 1.0, 1.0, 1.0, 1.0, 1.0, 1.0, 1.0, 1.0, 1.0, 1.0, 1.0, 1.0, 1.0, 1.0, 1.0, 1.0, 1.0, 1.0, 1.0, 1.0, 1.0, 1.0, 1.0, 1.0, 1.0, 1.0, 1.0, 1.0, 1.0, 1.0, 1.0, 1.0, 1.0, 1.0, 1.0, 1.0, 1.0, 1.0, 1.0, 1.0, 1.0, 1.0, 1.0, 1.0, 1.0, 1.0, 1.0, 1.0, 1.0, 1.0, 1.0, 1.0, 1.0, 1.0, 1.0, 1.0, 1.0, 1.0, 1.0, 1.0, 1.0, 1.0])
me_pen_001.use_remesh_fix_poles = True
me_pen_001.use_remesh_preserve_attributes = False
me_pen_001.use_paint_bone_selection = False
me_pen_001.use_paint_mask = True
me_pen_001.update()

# ---- objects
ob_pen = bpy.data.objects.new('pen', me_pen_001)

# ---- transforms, parenting, visibility, modifiers, constraints
ob_pen.location = (-4.236e-08, 2.376e-08, 0.1033)
ob_pen.color = (0.8, 0.8, 0.8, 1.0)
_m = ob_pen.modifiers.new('Auto Smooth', 'NODES')
_m.node_group = ng_auto_smooth
_gi = [s.identifier for s in ng_auto_smooth.interface.items_tree if s.item_type == 'SOCKET' and s.in_out == 'INPUT']
_m[_gi[1]] = 3.142  # Angle
_m = ob_pen.modifiers.new('WeightedNormal', 'WEIGHTED_NORMAL')
_m.weight = 100
_m.keep_sharp = True
_m.use_face_influence = True

# ---- collection membership
scene.collection.objects.link(ob_pen)

# ---- scene / render settings (as saved in the file)
scene.frame_start = 1; scene.frame_end = 250; scene.frame_set(1)
scene.render.engine = 'BLENDER_EEVEE_NEXT'
scene.cycles.use_denoising = False
scene.cycles.samples = 128
scene.cycles.sampling_pattern = 'TABULATED_SOBOL'
scene.cycles.use_adaptive_sampling = False
scene.cycles.use_light_tree = False
scene.view_settings.view_transform = 'Filmic'
bpy.context.view_layer.update()

# ---- added for rendering (the .blend has no active camera and no usable light): camera, sun
cam_auto = bpy.data.cameras.new('AutoCamera')
cam_auto.lens = 50.0
cam_auto.sensor_width = 36.0
cam_auto.clip_end = 1000.0
ob_auto_camera = bpy.data.objects.new('AutoCamera', cam_auto)
scene.collection.objects.link(ob_auto_camera)
ob_auto_camera.location = (0.185045, -0.222054, 0.244054)
ob_auto_camera.rotation_euler = (1.09748, -7.21219e-08, 0.694738)
scene.camera = ob_auto_camera
light_auto_sun = bpy.data.lights.new('AutoSun', 'SUN')
light_auto_sun.energy = 3.0
light_auto_sun.angle = 0.0523599
ob_auto_sun = bpy.data.objects.new('AutoSun', light_auto_sun)
scene.collection.objects.link(ob_auto_sun)
ob_auto_sun.rotation_euler = (0.872665, 0.174533, 0.523599)
bpy.context.view_layer.update()
